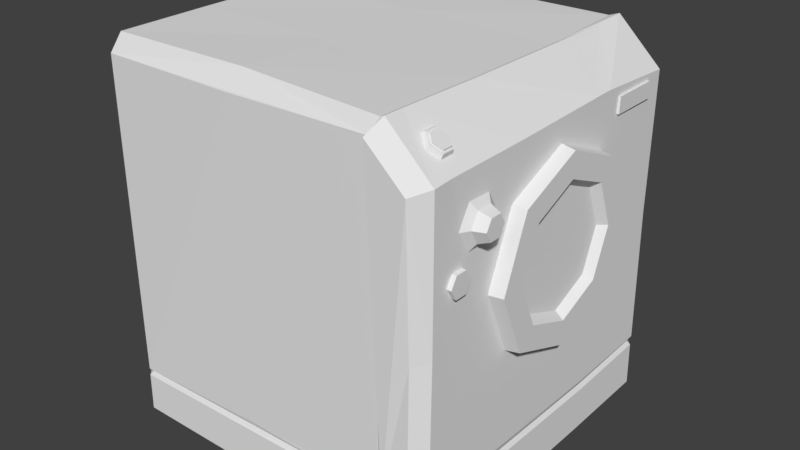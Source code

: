 # Source: washing_machine.blend  (saved by Blender 2.78.0; exported with 4.5.12 LTS)
import bpy
from mathutils import Matrix  # noqa: F401  (used for matrix-valued properties, if any)

bpy.ops.wm.read_factory_settings(use_empty=True)
scene = bpy.context.scene
scene.name = 'Scene'

# ---- collections
col_collection_1 = bpy.data.collections.new('Collection 1'); scene.collection.children.link(col_collection_1)

# ---- world
world_world = bpy.data.worlds.new('World'); scene.world = world_world
world_world.color = (0.05088, 0.05088, 0.05088)
world_world.use_sun_shadow = False
world_world.sun_shadow_jitter_overblur = 0.0
world_world.cycles.sampling_method = 'MANUAL'

# ---- meshes
me_circle = bpy.data.meshes.new('Circle')
me_circle.from_pydata([(0.9986, -0.4169, 0.04559), (0.9986, -0.4868, 0.1668), (0.9986, -0.6267, 0.1668), (0.9986, -0.6967, 0.04559), (0.9986, -0.6267, -0.07557), (0.9986, -0.4868, -0.07557), (1.028, -0.4654, 0.04559), (1.028, -0.5111, 0.1247), (1.028, -0.6024, 0.1247), (1.028, -0.6481, 0.04559), (1.028, -0.6024, -0.03351), (1.028, -0.5111, -0.03351), (1.09, -0.4905, 0.04559), (1.09, -0.5237, 0.103), (1.09, -0.5899, 0.103), (1.09, -0.623, 0.04559), (1.09, -0.5899, -0.01178), (1.09, -0.5237, -0.01178), (0.9954, -0.6301, -0.1931), (0.9954, -0.6648, -0.1331), (0.9954, -0.7342, -0.1331), (0.9954, -0.7688, -0.1931), (0.9954, -0.7342, -0.2532), (0.9954, -0.6648, -0.2532), (1.024, -0.6648, -0.1331), (1.024, -0.6301, -0.1931), (1.024, -0.7342, -0.1331), (1.024, -0.7688, -0.1931), (1.024, -0.7342, -0.2532), (1.024, -0.6648, -0.2532), (0.9865, 0.5722, 0.2877), (0.9865, 0.5678, 0.1953), (0.9865, 0.8641, 0.1953), (0.9865, 0.8604, 0.2877), (1.015, 0.5722, 0.2877), (1.015, 0.5678, 0.1953), (1.015, 0.8641, 0.1953), (1.015, 0.8604, 0.2877), (0.9988, -0.3691, 0.1859), (0.9988, -0.3602, 0.1705), (0.9988, -0.3869, 0.1859), (0.9988, -0.3958, 0.1705), (0.9988, -0.3869, 0.1551), (0.9988, -0.3691, 0.1551), (0.9988, -0.452, 0.2436), (0.9988, -0.4431, 0.2282), (0.9988, -0.4698, 0.2436), (0.9988, -0.4787, 0.2282), (0.9988, -0.4698, 0.2128), (0.9988, -0.452, 0.2128), (0.9988, -0.5727, 0.2562), (0.9988, -0.5638, 0.2408), (0.9988, -0.5905, 0.2562), (0.9988, -0.5994, 0.2408), (0.9988, -0.5905, 0.2254), (0.9988, -0.5727, 0.2254), (0.9988, -0.6809, 0.2148), (0.9988, -0.672, 0.1993), (0.9988, -0.6987, 0.2148), (0.9988, -0.7076, 0.1993), (0.9988, -0.6987, 0.1839), (0.9988, -0.6809, 0.1839), (0.9988, -0.7403, 0.1156), (0.9988, -0.7314, 0.1002), (0.9988, -0.7581, 0.1156), (0.9988, -0.767, 0.1002), (0.9988, -0.7581, 0.08481), (0.9988, -0.7403, 0.08481), (0.8769, -0.6152, 0.4172), (0.8219, -0.6574, 0.4651), (0.8219, -0.7416, 0.4651), (0.8769, -0.7838, 0.4172), (0.932, -0.7416, 0.3693), (0.932, -0.6574, 0.3693), (0.8503, -0.6648, 0.4781), (0.8956, -0.6301, 0.4386), (0.8503, -0.7342, 0.4781), (0.8956, -0.7688, 0.4386), (0.9409, -0.7342, 0.3992), (0.9409, -0.6648, 0.3992), (0.86, -0.6723, 0.4696), (0.8956, -0.645, 0.4386), (0.86, -0.7267, 0.4696), (0.8956, -0.754, 0.4386), (0.9312, -0.7267, 0.4076), (0.9312, -0.6723, 0.4076), (0.8674, -0.6727, 0.477), (0.9024, -0.6458, 0.4465), (0.8674, -0.7263, 0.477), (0.9024, -0.7532, 0.4465), (0.9375, -0.7263, 0.4159), (0.9375, -0.6727, 0.4159)], [], [(4, 5, 11, 10), (2, 3, 9, 8), (0, 1, 7, 6), (5, 0, 6, 11), (3, 4, 10, 9), (1, 2, 8, 7), (6, 7, 13, 12), (11, 6, 12, 17), (9, 10, 16, 15), (7, 8, 14, 13), (10, 11, 17, 16), (8, 9, 15, 14), (13, 14, 15, 16, 17, 12), (34, 35, 36, 37), (24, 26, 27, 28, 29, 25), (23, 18, 25, 29), (21, 22, 28, 27), (19, 20, 26, 24), (22, 23, 29, 28), (20, 21, 27, 26), (18, 19, 24, 25), (31, 32, 36, 35), (30, 31, 35, 34), (32, 33, 37, 36), (30, 34, 37, 33), (38, 40, 41, 42, 43, 39), (44, 46, 47, 48, 49, 45), (50, 52, 53, 54, 55, 51), (56, 58, 59, 60, 61, 57), (62, 64, 65, 66, 67, 63), (79, 75, 81, 85), (73, 68, 75, 79), (71, 72, 78, 77), (69, 70, 76, 74), (72, 73, 79, 78), (70, 71, 77, 76), (68, 69, 74, 75), (84, 85, 91, 90), (77, 78, 84, 83), (74, 76, 82, 80), (78, 79, 85, 84), (76, 77, 83, 82), (75, 74, 80, 81), (86, 88, 89, 90, 91, 87), (82, 83, 89, 88), (81, 80, 86, 87), (85, 81, 87, 91), (83, 84, 90, 89), (80, 82, 88, 86)])
_uv = me_circle.uv_layers.new(name='UVMap')
_uv.uv.foreach_set('vector', [0.9077, 0.9409, 0.9077, 0.9409, 0.9077, 0.9409, 0.9077, 0.9409, 0.9077, 0.9409, 0.9077, 0.9409, 0.9077, 0.9409, 0.9077, 0.9409, 0.9077, 0.9409, 0.9077, 0.9409, 0.9077, 0.9409, 0.9077, 0.9409, 0.9077, 0.9409, 0.9077, 0.9409, 0.9077, 0.9409, 0.9077, 0.9409, 0.9077, 0.9409, 0.9077, 0.9409, 0.9077, 0.9409, 0.9077, 0.9409, 0.9077, 0.9409, 0.9077, 0.9409, 0.9077, 0.9409, 0.9077, 0.9409, 0.9077, 0.9409, 0.9077, 0.9409, 0.9077, 0.9409, 0.9077, 0.9409, 0.9077, 0.9409, 0.9077, 0.9409, 0.9077, 0.9409, 0.9077, 0.9409, 0.9077, 0.9409, 0.9077, 0.9409, 0.9077, 0.9409, 0.9077, 0.9409, 0.9077, 0.9409, 0.9077, 0.9409, 0.9077, 0.9409, 0.9077, 0.9409, 0.9077, 0.9409, 0.9077, 0.9409, 0.9077, 0.9409, 0.9077, 0.9409, 0.9077, 0.9409, 0.9077, 0.9409, 0.9077, 0.9409, 0.9077, 0.9409, 0.9077, 0.9409, 0.9077, 0.9409, 0.9077, 0.9409, 0.9077, 0.9409, 0.9077, 0.9409, 0.9077, 0.9409, 0.9077, 0.9409, 0.9077, 0.9409, 0.9077, 0.9409, 0.9077, 0.9409, 0.9077, 0.9409, 0.9077, 0.9409, 0.9077, 0.9409, 0.9077, 0.9409, 0.9077, 0.9409, 0.9077, 0.9409, 0.9077, 0.9409, 0.9077, 0.9409, 0.9077, 0.9409, 0.9077, 0.9409, 0.9077, 0.9409, 0.9077, 0.9409, 0.9077, 0.9409, 0.9077, 0.9409, 0.9077, 0.9409, 0.9077, 0.9409, 0.9077, 0.9409, 0.9077, 0.9409, 0.9077, 0.9409, 0.9077, 0.9409, 0.9077, 0.9409, 0.9077, 0.9409, 0.9077, 0.9409, 0.9077, 0.9409, 0.9077, 0.9409, 0.9077, 0.9409, 0.9077, 0.9409, 0.9077, 0.9409, 0.9077, 0.9409, 0.9077, 0.9409, 0.9077, 0.9409, 0.9077, 0.9409, 0.9077, 0.9409, 0.9077, 0.9409, 0.9077, 0.9409, 0.9077, 0.9409, 0.9077, 0.9409, 0.9077, 0.9409, 0.9077, 0.9409, 0.9077, 0.9409, 0.9077, 0.9409, 0.9077, 0.9409, 0.9077, 0.9409, 0.9077, 0.9409, 0.9077, 0.9409, 0.9077, 0.9409, 0.05509, 0.02779, 0.05509, 0.02779, 0.05509, 0.02779, 0.05509, 0.02779, 0.05509, 0.02779, 0.05509, 0.02779, 0.05509, 0.02779, 0.05509, 0.02779, 0.05509, 0.02779, 0.05509, 0.02779, 0.05509, 0.02779, 0.05509, 0.02779, 0.05509, 0.02779, 0.05509, 0.02779, 0.05509, 0.02779, 0.05509, 0.02779, 0.05509, 0.02779, 0.05509, 0.02779, 0.05509, 0.02779, 0.05509, 0.02779, 0.05509, 0.02779, 0.05509, 0.02779, 0.05509, 0.02779, 0.05509, 0.02779, 0.05509, 0.02779, 0.05509, 0.02779, 0.05509, 0.02779, 0.05509, 0.02779, 0.05509, 0.02779, 0.05509, 0.02779, 0.9077, 0.9409, 0.9077, 0.9409, 0.9077, 0.9409, 0.9077, 0.9409, 0.9077, 0.9409, 0.9077, 0.9409, 0.9077, 0.9409, 0.9077, 0.9409, 0.9077, 0.9409, 0.9077, 0.9409, 0.9077, 0.9409, 0.9077, 0.9409, 0.9077, 0.9409, 0.9077, 0.9409, 0.9077, 0.9409, 0.9077, 0.9409, 0.9077, 0.9409, 0.9077, 0.9409, 0.9077, 0.9409, 0.9077, 0.9409, 0.9077, 0.9409, 0.9077, 0.9409, 0.9077, 0.9409, 0.9077, 0.9409, 0.9077, 0.9409, 0.9077, 0.9409, 0.9077, 0.9409, 0.9077, 0.9409, 0.04734, 0.00609, 0.04734, 0.00609, 0.04734, 0.00609, 0.04734, 0.00609, 0.9077, 0.9409, 0.9077, 0.9409, 0.9077, 0.9409, 0.9077, 0.9409, 0.9077, 0.9409, 0.9077, 0.9409, 0.9077, 0.9409, 0.9077, 0.9409, 0.9077, 0.9409, 0.9077, 0.9409, 0.9077, 0.9409, 0.9077, 0.9409, 0.9077, 0.9409, 0.9077, 0.9409, 0.9077, 0.9409, 0.9077, 0.9409, 0.9077, 0.9409, 0.9077, 0.9409, 0.9077, 0.9409, 0.9077, 0.9409, 0.04734, 0.00609, 0.04734, 0.00609, 0.04734, 0.00609, 0.04734, 0.00609, 0.04734, 0.00609, 0.04734, 0.00609, 0.04734, 0.00609, 0.04734, 0.00609, 0.04734, 0.00609, 0.04734, 0.00609, 0.04734, 0.00609, 0.04734, 0.00609, 0.04734, 0.00609, 0.04734, 0.00609, 0.04734, 0.00609, 0.04734, 0.00609, 0.04734, 0.00609, 0.04734, 0.00609, 0.04734, 0.00609, 0.04734, 0.00609, 0.04734, 0.00609, 0.04734, 0.00609, 0.04734, 0.00609, 0.04734, 0.00609, 0.04734, 0.00609, 0.04734, 0.00609])
me_circle.use_remesh_preserve_volume = False
me_circle.use_remesh_preserve_attributes = False
me_circle.use_mirror_vertex_groups = False
me_circle.update()
me_cube_001 = bpy.data.meshes.new('Cube.001')
me_cube_001.from_pydata([(0.9838, 0.542, 1.237), (0.9841, 0.3893, 1.621), (0.9858, 0.0101, 1.78), (0.9845, -0.3738, 1.614), (0.9838, -0.5289, 1.216), (0.9838, -0.3681, 0.8402), (0.9838, 0.01824, 0.6961), (0.9838, 0.3934, 0.8546), (1.078, 0.526, 1.237), (1.078, 0.3768, 1.609), (1.078, 0.009112, 1.764), (1.078, -0.3616, 1.603), (1.078, -0.5124, 1.217), (1.078, -0.3565, 0.8531), (1.078, 0.01795, 0.713), (1.078, 0.3818, 0.8665), (1.078, 0.3857, 1.237), (1.078, 0.2758, 1.508), (1.078, 0.008638, 1.62), (1.078, -0.2602, 1.502), (1.078, -0.3697, 1.223), (1.078, -0.2557, 0.9579), (1.078, 0.01561, 0.8556), (1.078, 0.2801, 0.968), (1.031, 0.3458, 1.237), (1.031, 0.2473, 1.479), (1.031, 0.008584, 1.579), (1.031, -0.2315, 1.473), (1.031, -0.3292, 1.225), (1.031, -0.2271, 0.9873), (1.031, 0.01496, 0.8958), (1.031, 0.2513, 0.9968), (-0.9302, -1.0, 2.054), (-0.991, -0.884, 2.124), (-0.9379, 0.9977, 2.025), (-1.008, 0.922, 2.095), (-1.003, 0.927, -0.03937), (-0.9325, 1.003, -0.03937), (-0.9322, -1.003, -0.03937), (-1.003, -0.9302, -0.03937), (0.9283, -1.02, 1.854), (1.0, -0.926, 1.883), (0.7122, -1.026, 2.061), (0.7422, -0.9278, 2.132), (0.7176, 1.047, 2.042), (0.7421, 0.9242, 2.132), (0.9315, 1.024, 1.843), (1.0, 0.9201, 1.89), (0.9998, 0.9368, 0.2765), (0.9269, 1.011, 0.2742), (0.9227, -0.9978, 0.2747), (0.9937, -0.9254, 0.2768), (-1.0, -0.9278, 0.2228), (-0.9302, -1.0, 0.2247), (-0.9138, -0.9841, 0.2117), (-0.9841, -0.912, 0.2108), (-0.9302, 1.0, 0.2328), (-1.0, 0.9243, 0.2309), (-0.9139, 0.9841, 0.2201), (-0.9841, 0.9084, 0.2187), (0.9135, -0.9822, 0.2367), (0.9841, -0.9099, 0.2382), (0.9296, 1.011, -0.03788), (1.003, 0.9368, -0.03766), (0.9113, 0.99, 0.2467), (0.9841, 0.9155, 0.2479), (1.003, -0.9303, -0.03966), (0.932, -1.002, -0.03974), (-1.002, -0.9271, 0.1823), (-0.9321, -0.9994, 0.183), (0.9994, 0.9341, 0.22), (0.9264, 1.009, 0.219), (0.9997, -0.9255, 0.2141), (0.9291, -0.9977, 0.2126), (-0.9995, 0.9239, 0.1984), (-0.9293, 0.9995, 0.1997), (0.6949, 0.9989, 2.054), (0.702, 0.8863, 2.123), (0.6949, -0.9816, 2.052), (0.7214, -0.9278, 2.123), (-1.0, 0.3069, 0.2282), (-1.0, -0.3105, 0.2255), (-1.0, -0.3105, 2.124), (-1.0, 0.3069, 2.124), (0.7416, -0.809, 2.13), (0.7452, 0.7117, 2.124), (-1.003, -0.3112, -0.03937), (-1.003, 0.3079, -0.03937), (1.003, 0.3515, -0.04562), (1.003, -0.3326, -0.04252), (-1.001, -0.3101, 0.1877), (-1.0, 0.3069, 0.193), (0.9979, -0.8181, 1.889), (1.003, 0.4198, 1.919), (0.9957, -0.3718, 0.2708), (0.9977, 0.3981, 0.2595), (0.9841, -0.37, 0.2348), (0.9841, 0.39, 0.2267), (-0.9841, 0.3016, 0.2161), (-0.9841, -0.3052, 0.2134), (0.9996, -0.3734, 0.2093), (0.9995, 0.3964, 0.2), (0.7306, 0.3277, 2.119), (0.7344, -0.3185, 2.124), (0.9269, 0.9886, 1.067), (0.9999, 0.9139, 1.081), (0.9259, -0.9916, 1.037), (0.9969, -0.9195, 1.053), (0.9989, 0.396, 1.089), (0.9979, -0.5968, 1.065), (1.004, -0.3075, 1.9), (1.004, 0.3162, 1.917), (0.7529, -0.3152, 2.128), (0.7512, 0.3277, 2.126), (0.7223, 0.9894, 0.2439), (0.6967, 0.9893, 0.2436), (0.7189, 1.029, 0.2696), (0.6934, 1.01, 0.269), (0.7474, -0.9824, 0.2344), (0.7707, -0.9824, 0.2347), (0.7454, -0.9802, 0.27), (0.7686, -0.998, 0.2706), (0.06162, 1.041, 2.027), (-0.138, -0.8804, 2.132), (-0.1184, 1.005, 0.2509), (-0.1086, 0.9867, 0.2318), (-0.2844, 0.9123, 2.11), (-0.1226, -1.002, 2.049), (-0.1347, 0.3173, 2.121), (-0.1328, -0.3145, 2.124), (-0.0832, -0.9833, 0.223), (-0.0924, -0.9901, 0.2473), (0.7179, 1.032, 1.092)], [], [(80, 57, 59, 98), (91, 98, 59, 74), (124, 117, 115, 125), (94, 51, 61, 96), (109, 92, 41, 107), (49, 116, 132, 104), (1, 9, 8, 0), (0, 8, 15, 7), (6, 14, 13, 5), (4, 12, 11, 3), (2, 10, 9, 1), (7, 15, 14, 6), (5, 13, 12, 4), (3, 11, 10, 2), (12, 20, 19, 11), (10, 18, 17, 9), (15, 23, 22, 14), (13, 21, 20, 12), (11, 19, 18, 10), (9, 17, 16, 8), (8, 16, 23, 15), (14, 22, 21, 13), (16, 24, 31, 23), (22, 30, 29, 21), (20, 28, 27, 19), (18, 26, 25, 17), (23, 31, 30, 22), (21, 29, 28, 20), (19, 27, 26, 18), (17, 25, 24, 16), (25, 26, 27, 28, 29, 30, 31, 24), (50, 121, 119, 60), (86, 89, 66, 67, 38, 39), (129, 82, 33, 123), (81, 52, 33, 82), (89, 100, 72, 66), (37, 75, 71, 62), (100, 96, 61, 72), (75, 58, 125, 115, 114, 64, 71), (73, 60, 119, 118, 130, 54, 69), (67, 73, 69, 38), (84, 43, 41, 92), (87, 91, 74, 36), (53, 32, 33, 52), (46, 44, 45, 47), (42, 40, 41, 43), (78, 42, 43, 79), (104, 46, 47, 105), (69, 54, 55, 68), (106, 50, 51, 107), (34, 56, 57, 35), (54, 53, 52, 55), (71, 64, 65, 70), (73, 67, 66, 72), (50, 60, 61, 51), (75, 37, 36, 74), (59, 57, 56, 58), (48, 65, 64, 49), (38, 69, 68, 39), (62, 71, 70, 63), (60, 73, 72, 61), (58, 75, 74, 59), (131, 120, 78, 127), (122, 34, 35, 126, 77, 76), (44, 76, 77, 45), (84, 103, 79, 43), (45, 77, 102, 85), (85, 102, 113), (39, 68, 90, 86), (86, 90, 91, 87), (45, 85, 93, 47), (85, 113, 111, 93), (70, 65, 97, 101), (101, 97, 96, 100), (63, 70, 101, 88), (88, 101, 100, 89), (57, 80, 83, 35), (80, 81, 82, 83), (126, 35, 83, 128), (128, 83, 82, 129), (36, 37, 62, 63, 88, 87), (87, 88, 89, 86), (105, 47, 93, 108), (108, 93, 111, 110, 92, 109), (48, 95, 97, 65), (95, 94, 96, 97), (68, 55, 99, 90), (90, 99, 98, 91), (52, 81, 99, 55), (81, 80, 98, 99), (95, 108, 109, 94), (48, 105, 108, 95), (40, 106, 107, 41), (49, 104, 105, 48), (94, 109, 107, 51), (113, 102, 103, 112), (112, 103, 84), (111, 113, 112, 110), (110, 112, 84, 92), (44, 132, 116, 117, 76), (122, 124, 56, 34), (115, 117, 116, 114), (114, 116, 49, 64), (119, 121, 120, 118), (130, 131, 53, 54), (78, 120, 121, 42), (42, 121, 50, 106, 40), (118, 120, 131, 130), (76, 117, 124, 122), (102, 128, 129, 103), (77, 126, 128, 102), (53, 131, 127, 32), (104, 132, 44, 46), (103, 129, 123, 79), (56, 124, 125, 58), (127, 78, 79, 123, 33, 32)])
_uv = me_cube_001.uv_layers.new(name='UVMap')
_uv.uv.foreach_set('vector', [0.8826, 0.9172, 0.8826, 0.9172, 0.8826, 0.9172, 0.8826, 0.9172, 0.926, 0.9343, 0.926, 0.9343, 0.926, 0.9343, 0.926, 0.9343, 0.8826, 0.9172, 0.8826, 0.9172, 0.8826, 0.9172, 0.8826, 0.9172, 0.8826, 0.9172, 0.8826, 0.9172, 0.8826, 0.9172, 0.8826, 0.9172, 0.8826, 0.9172, 0.8826, 0.9172, 0.8826, 0.9172, 0.8826, 0.9172, 0.8826, 0.9172, 0.8826, 0.9172, 0.8826, 0.9172, 0.8826, 0.9172, 0.9229, 0.9374, 0.9229, 0.9374, 0.9229, 0.9374, 0.9229, 0.9374, 0.9229, 0.9374, 0.9229, 0.9374, 0.9229, 0.9374, 0.9229, 0.9374, 0.9229, 0.9374, 0.9229, 0.9374, 0.9229, 0.9374, 0.9229, 0.9374, 0.9229, 0.9374, 0.9229, 0.9374, 0.9229, 0.9374, 0.9229, 0.9374, 0.9229, 0.9374, 0.9229, 0.9374, 0.9229, 0.9374, 0.9229, 0.9374, 0.9229, 0.9374, 0.9229, 0.9374, 0.9229, 0.9374, 0.9229, 0.9374, 0.9229, 0.9374, 0.9229, 0.9374, 0.9229, 0.9374, 0.9229, 0.9374, 0.9229, 0.9374, 0.9229, 0.9374, 0.9229, 0.9374, 0.9229, 0.9374, 0.9229, 0.9374, 0.9229, 0.9374, 0.9229, 0.9374, 0.9229, 0.9374, 0.9229, 0.9374, 0.9229, 0.9374, 0.9229, 0.9374, 0.9229, 0.9374, 0.9229, 0.9374, 0.9229, 0.9374, 0.9229, 0.9374, 0.9229, 0.9374, 0.9229, 0.9374, 0.9229, 0.9374, 0.9229, 0.9374, 0.9229, 0.9374, 0.9229, 0.9374, 0.9229, 0.9374, 0.9229, 0.9374, 0.9229, 0.9374, 0.9229, 0.9374, 0.9229, 0.9374, 0.9229, 0.9374, 0.9229, 0.9374, 0.9229, 0.9374, 0.9229, 0.9374, 0.9229, 0.9374, 0.9229, 0.9374, 0.9229, 0.9374, 0.9229, 0.9374, 0.9229, 0.9374, 0.9229, 0.9374, 0.9229, 0.9374, 0.9229, 0.9374, 0.9229, 0.9374, 0.9229, 0.9374, 0.9229, 0.9374, 0.9229, 0.9374, 0.9229, 0.9374, 0.9229, 0.9374, 0.9229, 0.9374, 0.9229, 0.9374, 0.9229, 0.9374, 0.9229, 0.9374, 0.9229, 0.9374, 0.9229, 0.9374, 0.9229, 0.9374, 0.9229, 0.9374, 0.9229, 0.9374, 0.9229, 0.9374, 0.9229, 0.9374, 0.9229, 0.9374, 0.9229, 0.9374, 0.9229, 0.9374, 0.9229, 0.9374, 0.9229, 0.9374, 0.9229, 0.9374, 0.9229, 0.9374, 0.9229, 0.9374, 0.9229, 0.9374, 0.9229, 0.9374, 0.9229, 0.9374, 0.9229, 0.9374, 0.9229, 0.9374, 0.9678, 0.8568, 0.9678, 0.8568, 0.9678, 0.8568, 0.9678, 0.8568, 0.9678, 0.8568, 0.9678, 0.8568, 0.9678, 0.8568, 0.9678, 0.8568, 0.8826, 0.9172, 0.8826, 0.9172, 0.8826, 0.9172, 0.8826, 0.9172, 0.926, 0.9343, 0.926, 0.9343, 0.926, 0.9343, 0.926, 0.9343, 0.926, 0.9343, 0.926, 0.9343, 0.8826, 0.9172, 0.8826, 0.9172, 0.8826, 0.9172, 0.8826, 0.9172, 0.8826, 0.9172, 0.8826, 0.9172, 0.8826, 0.9172, 0.8826, 0.9172, 0.926, 0.9343, 0.926, 0.9343, 0.926, 0.9343, 0.926, 0.9343, 0.926, 0.9343, 0.926, 0.9343, 0.926, 0.9343, 0.926, 0.9343, 0.926, 0.9343, 0.926, 0.9343, 0.926, 0.9343, 0.926, 0.9343, 0.926, 0.9343, 0.926, 0.9343, 0.926, 0.9343, 0.926, 0.9343, 0.926, 0.9343, 0.926, 0.9343, 0.926, 0.9343, 0.926, 0.9343, 0.926, 0.9343, 0.926, 0.9343, 0.926, 0.9343, 0.926, 0.9343, 0.926, 0.9343, 0.926, 0.9343, 0.926, 0.9343, 0.926, 0.9343, 0.926, 0.9343, 0.926, 0.9343, 0.8826, 0.9172, 0.8826, 0.9172, 0.8826, 0.9172, 0.8826, 0.9172, 0.926, 0.9343, 0.926, 0.9343, 0.926, 0.9343, 0.926, 0.9343, 0.8826, 0.9172, 0.8826, 0.9172, 0.8826, 0.9172, 0.8826, 0.9172, 0.8826, 0.9172, 0.8826, 0.9172, 0.8826, 0.9172, 0.8826, 0.9172, 0.8826, 0.9172, 0.8826, 0.9172, 0.8826, 0.9172, 0.8826, 0.9172, 0.8826, 0.9172, 0.8826, 0.9172, 0.8826, 0.9172, 0.8826, 0.9172, 0.8826, 0.9172, 0.8826, 0.9172, 0.8826, 0.9172, 0.8826, 0.9172, 0.926, 0.9343, 0.926, 0.9343, 0.926, 0.9343, 0.926, 0.9343, 0.8826, 0.9172, 0.8826, 0.9172, 0.8826, 0.9172, 0.8826, 0.9172, 0.8826, 0.9172, 0.8826, 0.9172, 0.8826, 0.9172, 0.8826, 0.9172, 0.8826, 0.9172, 0.8826, 0.9172, 0.8826, 0.9172, 0.8826, 0.9172, 0.926, 0.9343, 0.926, 0.9343, 0.926, 0.9343, 0.926, 0.9343, 0.926, 0.9343, 0.926, 0.9343, 0.926, 0.9343, 0.926, 0.9343, 0.8826, 0.9172, 0.8826, 0.9172, 0.8826, 0.9172, 0.8826, 0.9172, 0.926, 0.9343, 0.926, 0.9343, 0.926, 0.9343, 0.926, 0.9343, 0.8826, 0.9172, 0.8826, 0.9172, 0.8826, 0.9172, 0.8826, 0.9172, 0.8826, 0.9172, 0.8826, 0.9172, 0.8826, 0.9172, 0.8826, 0.9172, 0.926, 0.9343, 0.926, 0.9343, 0.926, 0.9343, 0.926, 0.9343, 0.926, 0.9343, 0.926, 0.9343, 0.926, 0.9343, 0.926, 0.9343, 0.926, 0.9343, 0.926, 0.9343, 0.926, 0.9343, 0.926, 0.9343, 0.926, 0.9343, 0.926, 0.9343, 0.926, 0.9343, 0.926, 0.9343, 0.8826, 0.9172, 0.8826, 0.9172, 0.8826, 0.9172, 0.8826, 0.9172, 0.8826, 0.9172, 0.8826, 0.9172, 0.8826, 0.9172, 0.8826, 0.9172, 0.8826, 0.9172, 0.8826, 0.9172, 0.8826, 0.9172, 0.8826, 0.9172, 0.8826, 0.9172, 0.8826, 0.9172, 0.8826, 0.9172, 0.8826, 0.9172, 0.8826, 0.9172, 0.8826, 0.9172, 0.8826, 0.9172, 0.8826, 0.9172, 0.8826, 0.9172, 0.8826, 0.9172, 0.8826, 0.9172, 0.8826, 0.9172, 0.8826, 0.9172, 0.926, 0.9343, 0.926, 0.9343, 0.926, 0.9343, 0.926, 0.9343, 0.926, 0.9343, 0.926, 0.9343, 0.926, 0.9343, 0.926, 0.9343, 0.8826, 0.9172, 0.8826, 0.9172, 0.8826, 0.9172, 0.8826, 0.9172, 0.8826, 0.9172, 0.8826, 0.9172, 0.8826, 0.9172, 0.8826, 0.9172, 0.926, 0.9343, 0.926, 0.9343, 0.926, 0.9343, 0.926, 0.9343, 0.926, 0.9343, 0.926, 0.9343, 0.926, 0.9343, 0.926, 0.9343, 0.926, 0.9343, 0.926, 0.9343, 0.926, 0.9343, 0.926, 0.9343, 0.926, 0.9343, 0.926, 0.9343, 0.926, 0.9343, 0.926, 0.9343, 0.8826, 0.9172, 0.8826, 0.9172, 0.8826, 0.9172, 0.8826, 0.9172, 0.8826, 0.9172, 0.8826, 0.9172, 0.8826, 0.9172, 0.8826, 0.9172, 0.8826, 0.9172, 0.8826, 0.9172, 0.8826, 0.9172, 0.8826, 0.9172, 0.8826, 0.9172, 0.8826, 0.9172, 0.8826, 0.9172, 0.8826, 0.9172, 0.926, 0.9343, 0.926, 0.9343, 0.926, 0.9343, 0.926, 0.9343, 0.926, 0.9343, 0.926, 0.9343, 0.926, 0.9343, 0.926, 0.9343, 0.926, 0.9343, 0.926, 0.9343, 0.8826, 0.9172, 0.8826, 0.9172, 0.8826, 0.9172, 0.8826, 0.9172, 0.8826, 0.9172, 0.8826, 0.9172, 0.8826, 0.9172, 0.8826, 0.9172, 0.8826, 0.9172, 0.8826, 0.9172, 0.8826, 0.9172, 0.8826, 0.9172, 0.8826, 0.9172, 0.8826, 0.9172, 0.8826, 0.9172, 0.8826, 0.9172, 0.8826, 0.9172, 0.8826, 0.9172, 0.926, 0.9343, 0.926, 0.9343, 0.926, 0.9343, 0.926, 0.9343, 0.926, 0.9343, 0.926, 0.9343, 0.926, 0.9343, 0.926, 0.9343, 0.8826, 0.9172, 0.8826, 0.9172, 0.8826, 0.9172, 0.8826, 0.9172, 0.8826, 0.9172, 0.8826, 0.9172, 0.8826, 0.9172, 0.8826, 0.9172, 0.8826, 0.9172, 0.8826, 0.9172, 0.8826, 0.9172, 0.8826, 0.9172, 0.8826, 0.9172, 0.8826, 0.9172, 0.8826, 0.9172, 0.8826, 0.9172, 0.8826, 0.9172, 0.8826, 0.9172, 0.8826, 0.9172, 0.8826, 0.9172, 0.8826, 0.9172, 0.8826, 0.9172, 0.8826, 0.9172, 0.8826, 0.9172, 0.8826, 0.9172, 0.8826, 0.9172, 0.8826, 0.9172, 0.8826, 0.9172, 0.8826, 0.9172, 0.8826, 0.9172, 0.8826, 0.9172, 0.8826, 0.9172, 0.8826, 0.9172, 0.8826, 0.9172, 0.8826, 0.9172, 0.8826, 0.9172, 0.8826, 0.9172, 0.8826, 0.9172, 0.8826, 0.9172, 0.8826, 0.9172, 0.8826, 0.9172, 0.8826, 0.9172, 0.8826, 0.9172, 0.8826, 0.9172, 0.8826, 0.9172, 0.8826, 0.9172, 0.8826, 0.9172, 0.8826, 0.9172, 0.8826, 0.9172, 0.8826, 0.9172, 0.8826, 0.9172, 0.8826, 0.9172, 0.8826, 0.9172, 0.8826, 0.9172, 0.8826, 0.9172, 0.8826, 0.9172, 0.8826, 0.9172, 0.8826, 0.9172, 0.8826, 0.9172, 0.8826, 0.9172, 0.8826, 0.9172, 0.8826, 0.9172, 0.8826, 0.9172, 0.8826, 0.9172, 0.8826, 0.9172, 0.8826, 0.9172, 0.8826, 0.9172, 0.8826, 0.9172, 0.8826, 0.9172, 0.8826, 0.9172, 0.8826, 0.9172, 0.8826, 0.9172, 0.8826, 0.9172, 0.8826, 0.9172, 0.8826, 0.9172, 0.8826, 0.9172, 0.8826, 0.9172, 0.8826, 0.9172, 0.8826, 0.9172, 0.8826, 0.9172, 0.8826, 0.9172, 0.8826, 0.9172, 0.8826, 0.9172, 0.8826, 0.9172, 0.8826, 0.9172, 0.8826, 0.9172, 0.8826, 0.9172, 0.8826, 0.9172, 0.8826, 0.9172, 0.8826, 0.9172, 0.8826, 0.9172, 0.8826, 0.9172, 0.8826, 0.9172, 0.8826, 0.9172, 0.8826, 0.9172, 0.8826, 0.9172, 0.8826, 0.9172, 0.8826, 0.9172, 0.8826, 0.9172, 0.8826, 0.9172, 0.8826, 0.9172, 0.8826, 0.9172, 0.8826, 0.9172, 0.8826, 0.9172, 0.8826, 0.9172, 0.8826, 0.9172, 0.8826, 0.9172, 0.8826, 0.9172, 0.8826, 0.9172, 0.8826, 0.9172, 0.8826, 0.9172, 0.8826, 0.9172, 0.8826, 0.9172, 0.8826, 0.9172, 0.8826, 0.9172])
me_cube_001.use_remesh_preserve_volume = False
me_cube_001.use_remesh_preserve_attributes = False
me_cube_001.use_mirror_vertex_groups = False
me_cube_001.update()

# ---- objects
ob_circle = bpy.data.objects.new('Circle', me_circle)
ob_cube = bpy.data.objects.new('Cube', me_cube_001)

# ---- transforms, parenting, visibility, modifiers, constraints
ob_circle.location = (0.0, -0.04811, 1.211)
ob_circle.scale = (0.7685, 0.7685, 0.7685)
ob_circle.lineart.crease_threshold = 0.0
ob_cube.location = (0.0, 0.0, 0.0)
ob_cube.scale = (0.7685, 0.7685, 0.7685)
ob_cube.lineart.crease_threshold = 0.0

# ---- collection membership
col_collection_1.objects.link(ob_circle)
col_collection_1.objects.link(ob_cube)

# ---- scene / render settings (as saved in the file)
scene.frame_start = 1; scene.frame_end = 250; scene.frame_set(1)
scene.render.engine = 'BLENDER_EEVEE_NEXT'
scene.render.resolution_percentage = 50
scene.render.dither_intensity = 0.0
scene.cycles.use_denoising = False
scene.cycles.samples = 128
scene.cycles.sampling_pattern = 'TABULATED_SOBOL'
scene.cycles.light_sampling_threshold = 0.0
scene.cycles.use_adaptive_sampling = False
scene.cycles.use_light_tree = False
scene.cycles.blur_glossy = 0.0
scene.cycles.sample_clamp_indirect = 0.0
scene.view_settings.view_transform = 'Standard'
bpy.context.view_layer.update()

# ---- added for rendering (the .blend has no active camera and no usable light): camera, sun
cam_auto = bpy.data.cameras.new('AutoCamera')
cam_auto.lens = 50.0
cam_auto.sensor_width = 36.0
cam_auto.clip_end = 1000.0
ob_auto_camera = bpy.data.objects.new('AutoCamera', cam_auto)
scene.collection.objects.link(ob_auto_camera)
ob_auto_camera.location = (2.63812, -3.11967, 2.88713)
ob_auto_camera.rotation_euler = (1.09748, -7.21219e-08, 0.694738)
scene.camera = ob_auto_camera
light_auto_sun = bpy.data.lights.new('AutoSun', 'SUN')
light_auto_sun.energy = 3.0
light_auto_sun.angle = 0.0523599
ob_auto_sun = bpy.data.objects.new('AutoSun', light_auto_sun)
scene.collection.objects.link(ob_auto_sun)
ob_auto_sun.rotation_euler = (0.872665, 0.174533, 0.523599)
bpy.context.view_layer.update()
